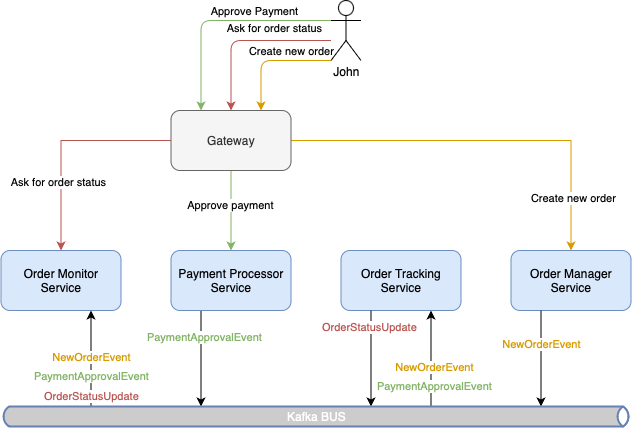

The diagram above was exported from draw.io. Its source (the exported page's mxGraphModel, read from the mxfile embedded in the PNG):
<mxGraphModel dx="954" dy="567" grid="1" gridSize="10" guides="1" tooltips="1" connect="1" arrows="1" fold="1" page="1" pageScale="1" pageWidth="827" pageHeight="1169" math="0" shadow="0">
  <root>
    <mxCell id="0" />
    <mxCell id="1" parent="0" />
    <mxCell id="OZ1xVw3dXCZqkYP8v_-8-17" value="Order Monitor&lt;br&gt;Service" style="rounded=1;whiteSpace=wrap;html=1;flipH=1;flipV=1;fillColor=#dae8fc;strokeColor=#6c8ebf;" parent="1" vertex="1">
      <mxGeometry x="256.5" y="844" width="120" height="60" as="geometry" />
    </mxCell>
    <mxCell id="OZ1xVw3dXCZqkYP8v_-8-66" style="edgeStyle=orthogonalEdgeStyle;rounded=0;orthogonalLoop=1;jettySize=auto;html=1;exitX=0.75;exitY=1;exitDx=0;exitDy=0;startArrow=classic;startFill=1;endArrow=none;endFill=0;" parent="1" source="OZ1xVw3dXCZqkYP8v_-8-24" target="OZ1xVw3dXCZqkYP8v_-8-51" edge="1">
      <mxGeometry relative="1" as="geometry">
        <Array as="points">
          <mxPoint x="687" y="960" />
          <mxPoint x="687" y="960" />
        </Array>
      </mxGeometry>
    </mxCell>
    <mxCell id="OZ1xVw3dXCZqkYP8v_-8-24" value="Order Tracking Service" style="rounded=1;whiteSpace=wrap;html=1;flipH=1;flipV=1;fillColor=#dae8fc;strokeColor=#6c8ebf;" parent="1" vertex="1">
      <mxGeometry x="596.5" y="844" width="120" height="60" as="geometry" />
    </mxCell>
    <mxCell id="OZ1xVw3dXCZqkYP8v_-8-34" value="Order Manager Service" style="rounded=1;whiteSpace=wrap;html=1;flipH=1;flipV=1;fillColor=#dae8fc;strokeColor=#6c8ebf;" parent="1" vertex="1">
      <mxGeometry x="766.5" y="844" width="120" height="60" as="geometry" />
    </mxCell>
    <mxCell id="OZ1xVw3dXCZqkYP8v_-8-64" style="edgeStyle=orthogonalEdgeStyle;rounded=0;orthogonalLoop=1;jettySize=auto;html=1;exitX=0.25;exitY=1;exitDx=0;exitDy=0;" parent="1" source="OZ1xVw3dXCZqkYP8v_-8-21" target="OZ1xVw3dXCZqkYP8v_-8-51" edge="1">
      <mxGeometry relative="1" as="geometry">
        <Array as="points">
          <mxPoint x="457" y="970" />
          <mxPoint x="457" y="970" />
        </Array>
      </mxGeometry>
    </mxCell>
    <mxCell id="OZ1xVw3dXCZqkYP8v_-8-79" value="PaymentApprovalEvent" style="edgeLabel;html=1;align=center;verticalAlign=middle;resizable=0;points=[];fontColor=#82B366;" parent="OZ1xVw3dXCZqkYP8v_-8-64" vertex="1" connectable="0">
      <mxGeometry x="-0.2782" relative="1" as="geometry">
        <mxPoint x="3" y="-9" as="offset" />
      </mxGeometry>
    </mxCell>
    <mxCell id="OZ1xVw3dXCZqkYP8v_-8-21" value="Payment Processor Service" style="rounded=1;whiteSpace=wrap;html=1;flipH=1;flipV=1;fillColor=#dae8fc;strokeColor=#6c8ebf;" parent="1" vertex="1">
      <mxGeometry x="426.5" y="844" width="120" height="60" as="geometry" />
    </mxCell>
    <mxCell id="OZ1xVw3dXCZqkYP8v_-8-37" style="edgeStyle=orthogonalEdgeStyle;rounded=0;orthogonalLoop=1;jettySize=auto;html=1;entryX=0.5;entryY=0;entryDx=0;entryDy=0;fillColor=#f8cecc;strokeColor=#b85450;" parent="1" source="OZ1xVw3dXCZqkYP8v_-8-30" target="OZ1xVw3dXCZqkYP8v_-8-17" edge="1">
      <mxGeometry relative="1" as="geometry" />
    </mxCell>
    <mxCell id="OZ1xVw3dXCZqkYP8v_-8-48" value="Ask for order status" style="edgeLabel;html=1;align=center;verticalAlign=middle;resizable=0;points=[];" parent="OZ1xVw3dXCZqkYP8v_-8-37" vertex="1" connectable="0">
      <mxGeometry x="0.3727" y="-3" relative="1" as="geometry">
        <mxPoint as="offset" />
      </mxGeometry>
    </mxCell>
    <mxCell id="OZ1xVw3dXCZqkYP8v_-8-38" value="" style="edgeStyle=orthogonalEdgeStyle;rounded=1;orthogonalLoop=1;jettySize=auto;html=1;entryX=0.75;entryY=0;entryDx=0;entryDy=0;fillColor=#ffe6cc;strokeColor=#d79b00;" parent="1" source="OZ1xVw3dXCZqkYP8v_-8-44" target="OZ1xVw3dXCZqkYP8v_-8-30" edge="1">
      <mxGeometry relative="1" as="geometry">
        <mxPoint x="746.5" y="794" as="targetPoint" />
        <Array as="points">
          <mxPoint x="516.5" y="654" />
        </Array>
      </mxGeometry>
    </mxCell>
    <mxCell id="OZ1xVw3dXCZqkYP8v_-8-39" value="Create new order" style="edgeLabel;html=1;align=center;verticalAlign=middle;resizable=0;points=[];rounded=1;" parent="OZ1xVw3dXCZqkYP8v_-8-38" vertex="1" connectable="0">
      <mxGeometry x="-0.3025" y="-3" relative="1" as="geometry">
        <mxPoint x="2" y="-7" as="offset" />
      </mxGeometry>
    </mxCell>
    <mxCell id="OZ1xVw3dXCZqkYP8v_-8-40" style="edgeStyle=orthogonalEdgeStyle;orthogonalLoop=1;jettySize=auto;html=1;entryX=0.5;entryY=0;entryDx=0;entryDy=0;rounded=1;fillColor=#f8cecc;strokeColor=#b85450;" parent="1" source="OZ1xVw3dXCZqkYP8v_-8-44" target="OZ1xVw3dXCZqkYP8v_-8-30" edge="1">
      <mxGeometry relative="1" as="geometry">
        <Array as="points">
          <mxPoint x="486.5" y="634" />
        </Array>
        <mxPoint x="746.5" y="809" as="targetPoint" />
      </mxGeometry>
    </mxCell>
    <mxCell id="OZ1xVw3dXCZqkYP8v_-8-41" value="Approve&amp;nbsp;Payment" style="edgeLabel;html=1;align=center;verticalAlign=middle;resizable=0;points=[];rounded=1;" parent="OZ1xVw3dXCZqkYP8v_-8-40" vertex="1" connectable="0">
      <mxGeometry x="-0.0226" y="-2" relative="1" as="geometry">
        <mxPoint x="6" y="-28" as="offset" />
      </mxGeometry>
    </mxCell>
    <mxCell id="OZ1xVw3dXCZqkYP8v_-8-42" style="edgeStyle=orthogonalEdgeStyle;rounded=1;orthogonalLoop=1;jettySize=auto;html=1;entryX=0.25;entryY=0;entryDx=0;entryDy=0;fillColor=#d5e8d4;strokeColor=#82b366;" parent="1" source="OZ1xVw3dXCZqkYP8v_-8-44" target="OZ1xVw3dXCZqkYP8v_-8-30" edge="1">
      <mxGeometry relative="1" as="geometry">
        <Array as="points">
          <mxPoint x="456.5" y="614" />
        </Array>
        <mxPoint x="456.5" y="809" as="targetPoint" />
      </mxGeometry>
    </mxCell>
    <mxCell id="OZ1xVw3dXCZqkYP8v_-8-44" value="John&lt;br&gt;" style="shape=umlActor;verticalLabelPosition=bottom;verticalAlign=top;html=1;outlineConnect=0;align=center;spacing=0;rounded=1;" parent="1" vertex="1">
      <mxGeometry x="586.5" y="594" width="30" height="60" as="geometry" />
    </mxCell>
    <mxCell id="OZ1xVw3dXCZqkYP8v_-8-45" value="Ask for order status" style="edgeLabel;html=1;align=center;verticalAlign=middle;resizable=0;points=[];rounded=1;" parent="1" vertex="1" connectable="0">
      <mxGeometry x="486.5" y="614" as="geometry">
        <mxPoint x="43" y="7" as="offset" />
      </mxGeometry>
    </mxCell>
    <mxCell id="OZ1xVw3dXCZqkYP8v_-8-46" style="edgeStyle=orthogonalEdgeStyle;rounded=0;orthogonalLoop=1;jettySize=auto;html=1;entryX=0.5;entryY=0;entryDx=0;entryDy=0;fillColor=#d5e8d4;strokeColor=#82b366;" parent="1" source="OZ1xVw3dXCZqkYP8v_-8-30" target="OZ1xVw3dXCZqkYP8v_-8-21" edge="1">
      <mxGeometry relative="1" as="geometry" />
    </mxCell>
    <mxCell id="OZ1xVw3dXCZqkYP8v_-8-49" value="Approve payment" style="edgeLabel;html=1;align=center;verticalAlign=middle;resizable=0;points=[];" parent="OZ1xVw3dXCZqkYP8v_-8-46" vertex="1" connectable="0">
      <mxGeometry x="-0.15" y="-1" relative="1" as="geometry">
        <mxPoint as="offset" />
      </mxGeometry>
    </mxCell>
    <mxCell id="OZ1xVw3dXCZqkYP8v_-8-47" style="edgeStyle=orthogonalEdgeStyle;rounded=0;orthogonalLoop=1;jettySize=auto;html=1;entryX=0.5;entryY=0;entryDx=0;entryDy=0;fillColor=#ffe6cc;strokeColor=#d79b00;" parent="1" source="OZ1xVw3dXCZqkYP8v_-8-30" target="OZ1xVw3dXCZqkYP8v_-8-34" edge="1">
      <mxGeometry relative="1" as="geometry" />
    </mxCell>
    <mxCell id="OZ1xVw3dXCZqkYP8v_-8-50" value="Create new order" style="edgeLabel;html=1;align=center;verticalAlign=middle;resizable=0;points=[];" parent="OZ1xVw3dXCZqkYP8v_-8-47" vertex="1" connectable="0">
      <mxGeometry x="0.7282" y="2" relative="1" as="geometry">
        <mxPoint as="offset" />
      </mxGeometry>
    </mxCell>
    <mxCell id="OZ1xVw3dXCZqkYP8v_-8-59" style="edgeStyle=orthogonalEdgeStyle;rounded=0;orthogonalLoop=1;jettySize=auto;html=1;entryX=0.75;entryY=1;entryDx=0;entryDy=0;" parent="1" source="OZ1xVw3dXCZqkYP8v_-8-51" target="OZ1xVw3dXCZqkYP8v_-8-17" edge="1">
      <mxGeometry relative="1" as="geometry">
        <Array as="points">
          <mxPoint x="347" y="944" />
        </Array>
      </mxGeometry>
    </mxCell>
    <mxCell id="OZ1xVw3dXCZqkYP8v_-8-76" value="NewOrderEvent" style="edgeLabel;html=1;align=center;verticalAlign=middle;resizable=0;points=[];fontColor=#D79B00;" parent="OZ1xVw3dXCZqkYP8v_-8-59" vertex="1" connectable="0">
      <mxGeometry x="0.2982" y="-1" relative="1" as="geometry">
        <mxPoint x="-1" y="12" as="offset" />
      </mxGeometry>
    </mxCell>
    <mxCell id="OZ1xVw3dXCZqkYP8v_-8-67" style="edgeStyle=orthogonalEdgeStyle;rounded=0;orthogonalLoop=1;jettySize=auto;html=1;entryX=0.25;entryY=1;entryDx=0;entryDy=0;startArrow=classic;startFill=1;endArrow=none;endFill=0;" parent="1" source="OZ1xVw3dXCZqkYP8v_-8-51" target="OZ1xVw3dXCZqkYP8v_-8-24" edge="1">
      <mxGeometry relative="1" as="geometry">
        <Array as="points">
          <mxPoint x="627" y="944" />
        </Array>
      </mxGeometry>
    </mxCell>
    <mxCell id="OZ1xVw3dXCZqkYP8v_-8-82" value="OrderStatusUpdate" style="edgeLabel;html=1;align=center;verticalAlign=middle;resizable=0;points=[];fontColor=#B85450;" parent="OZ1xVw3dXCZqkYP8v_-8-67" vertex="1" connectable="0">
      <mxGeometry x="-0.2632" y="2" relative="1" as="geometry">
        <mxPoint y="-45" as="offset" />
      </mxGeometry>
    </mxCell>
    <mxCell id="OZ1xVw3dXCZqkYP8v_-8-69" style="edgeStyle=orthogonalEdgeStyle;rounded=0;orthogonalLoop=1;jettySize=auto;html=1;entryX=0.25;entryY=1;entryDx=0;entryDy=0;startArrow=classic;startFill=1;endArrow=none;endFill=0;" parent="1" source="OZ1xVw3dXCZqkYP8v_-8-51" target="OZ1xVw3dXCZqkYP8v_-8-34" edge="1">
      <mxGeometry relative="1" as="geometry">
        <Array as="points">
          <mxPoint x="797" y="944" />
        </Array>
      </mxGeometry>
    </mxCell>
    <mxCell id="OZ1xVw3dXCZqkYP8v_-8-75" value="NewOrderEvent" style="edgeLabel;html=1;align=center;verticalAlign=middle;resizable=0;points=[];fontColor=#D79B00;" parent="OZ1xVw3dXCZqkYP8v_-8-69" vertex="1" connectable="0">
      <mxGeometry x="0.1579" relative="1" as="geometry">
        <mxPoint y="-7" as="offset" />
      </mxGeometry>
    </mxCell>
    <mxCell id="OZ1xVw3dXCZqkYP8v_-8-51" value="Kafka BUS" style="html=1;outlineConnect=0;fillColor=#CCCCCC;strokeColor=#6881B3;gradientColor=none;gradientDirection=north;strokeWidth=2;shape=mxgraph.networks.bus;gradientColor=none;gradientDirection=north;fontColor=#ffffff;perimeter=backbonePerimeter;backboneSize=20;" parent="1" vertex="1">
      <mxGeometry x="256.5" y="1000" width="630" height="20" as="geometry" />
    </mxCell>
    <mxCell id="OZ1xVw3dXCZqkYP8v_-8-77" value="NewOrderEvent" style="edgeLabel;html=1;align=center;verticalAlign=middle;resizable=0;points=[];fontColor=#D79B00;" parent="1" vertex="1" connectable="0">
      <mxGeometry x="689.9967000004126" y="960.0000008249996" as="geometry" />
    </mxCell>
    <mxCell id="OZ1xVw3dXCZqkYP8v_-8-80" value="PaymentApprovalEvent" style="edgeLabel;html=1;align=center;verticalAlign=middle;resizable=0;points=[];fontColor=#82B366;" parent="1" vertex="1" connectable="0">
      <mxGeometry x="346.4987272723265" y="969.9999986776859" as="geometry" />
    </mxCell>
    <mxCell id="OZ1xVw3dXCZqkYP8v_-8-81" value="PaymentApprovalEvent" style="edgeLabel;html=1;align=center;verticalAlign=middle;resizable=0;points=[];fontColor=#82B366;" parent="1" vertex="1" connectable="0">
      <mxGeometry x="689.9987272723265" y="979.9999986776859" as="geometry" />
    </mxCell>
    <mxCell id="OZ1xVw3dXCZqkYP8v_-8-83" value="OrderStatusUpdate" style="edgeLabel;html=1;align=center;verticalAlign=middle;resizable=0;points=[];fontColor=#B85450;" parent="1" vertex="1" connectable="0">
      <mxGeometry x="346.5" y="989.9999999999998" as="geometry" />
    </mxCell>
    <mxCell id="OZ1xVw3dXCZqkYP8v_-8-30" value="Gateway" style="rounded=1;whiteSpace=wrap;html=1;fillColor=#f5f5f5;fontColor=#333333;strokeColor=#666666;" parent="1" vertex="1">
      <mxGeometry x="426.5" y="704" width="120" height="60" as="geometry" />
    </mxCell>
  </root>
</mxGraphModel>